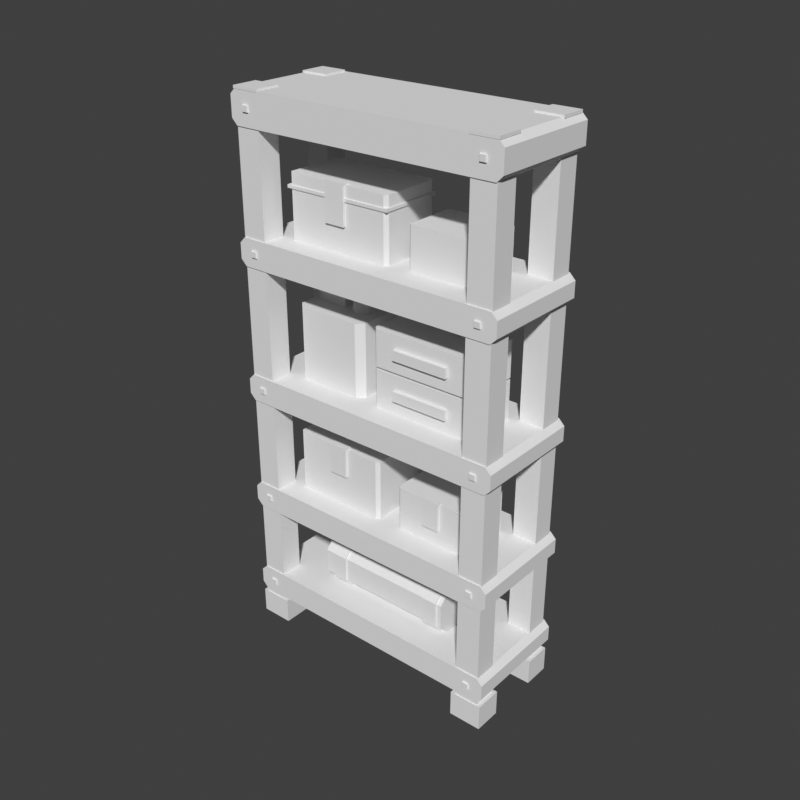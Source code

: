 # Source: shelf-depot.blend  (saved by Blender 5.2.45; exported with 4.5.12 LTS)
import bpy
from mathutils import Matrix  # noqa: F401  (used for matrix-valued properties, if any)

bpy.ops.wm.read_factory_settings(use_empty=True)
scene = bpy.context.scene
scene.name = 'Scene'

# ---- world
world_preview = bpy.data.worlds.new('Preview'); scene.world = world_preview
world_preview.use_nodes = True; world_preview.node_tree.nodes.clear()
_N = world_preview.node_tree.nodes; _L = world_preview.node_tree.links
n0 = _N.new('ShaderNodeBackground'); n0.name = 'Background'; n0.location = (-200, 100)
n0.inputs[0].default_value = (0.05, 0.05, 0.05, 1.0)
n1 = _N.new('ShaderNodeOutputWorld'); n1.name = 'World Output'; n1.location = (200, 100)
_L.new(n0.outputs[0], n1.inputs[0])
n1.is_active_output = True
world_preview.color = (0.807, 0.807, 0.807)

# ---- meshes
me_prop = bpy.data.meshes.new('prop')
me_prop.from_pydata([(-0.405, -0.11, 0.09), (-0.495, -0.11, 0.09), (-0.495, -0.195, 0.09), (-0.405, -0.195, 0.09), (-0.405, -0.11, 1.94), (-0.495, -0.11, 1.94), (-0.495, -0.195, 1.94), (-0.405, -0.195, 1.94), (-0.39, -0.098, 0.0), (-0.51, -0.098, 0.0), (-0.51, -0.199, 0.0), (-0.39, -0.199, 0.0), (-0.39, -0.098, 0.094), (-0.51, -0.098, 0.094), (-0.51, -0.199, 0.094), (-0.39, -0.199, 0.094), (-0.405, 0.195, 0.09), (-0.495, 0.195, 0.09), (-0.495, 0.11, 0.09), (-0.405, 0.11, 0.09), (-0.405, 0.195, 1.94), (-0.495, 0.195, 1.94), (-0.495, 0.11, 1.94), (-0.405, 0.11, 1.94), (-0.39, 0.199, 0.0), (-0.51, 0.199, 0.0), (-0.51, 0.098, 0.0), (-0.39, 0.098, 0.0), (-0.39, 0.199, 0.094), (-0.51, 0.199, 0.094), (-0.51, 0.098, 0.094), (-0.39, 0.098, 0.094), (0.495, -0.11, 0.09), (0.405, -0.11, 0.09), (0.405, -0.195, 0.09), (0.495, -0.195, 0.09), (0.495, -0.11, 1.94), (0.405, -0.11, 1.94), (0.405, -0.195, 1.94), (0.495, -0.195, 1.94), (0.51, -0.098, 0.0), (0.39, -0.098, 0.0), (0.39, -0.199, 0.0), (0.51, -0.199, 0.0), (0.51, -0.098, 0.094), (0.39, -0.098, 0.094), (0.39, -0.199, 0.094), (0.51, -0.199, 0.094), (0.495, 0.195, 0.09), (0.405, 0.195, 0.09), (0.405, 0.11, 0.09), (0.495, 0.11, 0.09), (0.495, 0.195, 1.94), (0.405, 0.195, 1.94), (0.405, 0.11, 1.94), (0.495, 0.11, 1.94), (0.51, 0.199, 0.0), (0.39, 0.199, 0.0), (0.39, 0.098, 0.0), (0.51, 0.098, 0.0), (0.51, 0.199, 0.094), (0.39, 0.199, 0.094), (0.39, 0.098, 0.094), (0.51, 0.098, 0.094), (0.515, -0.199, 0.187), (0.493, -0.199, 0.209), (-0.493, -0.199, 0.209), (-0.515, -0.199, 0.187), (-0.515, -0.199, 0.131), (-0.493, -0.199, 0.109), (0.493, -0.199, 0.109), (0.515, -0.199, 0.131), (0.515, 0.205, 0.187), (0.493, 0.205, 0.209), (-0.493, 0.205, 0.209), (-0.515, 0.205, 0.187), (-0.515, 0.205, 0.131), (-0.493, 0.205, 0.109), (0.493, 0.205, 0.109), (0.515, 0.205, 0.131), (-0.4366, -0.196, 0.1724), (-0.4634, -0.196, 0.1724), (-0.4634, -0.196, 0.1456), (-0.4366, -0.196, 0.1456), (-0.4399, -0.205, 0.1691), (-0.4601, -0.205, 0.1691), (-0.4601, -0.205, 0.1489), (-0.4399, -0.205, 0.1489), (0.4634, -0.196, 0.1724), (0.4366, -0.196, 0.1724), (0.4366, -0.196, 0.1456), (0.4634, -0.196, 0.1456), (0.4601, -0.205, 0.1691), (0.4399, -0.205, 0.1691), (0.4399, -0.205, 0.1489), (0.4601, -0.205, 0.1489), (0.515, -0.199, 0.559), (0.493, -0.199, 0.581), (-0.493, -0.199, 0.581), (-0.515, -0.199, 0.559), (-0.515, -0.199, 0.504), (-0.493, -0.199, 0.482), (0.493, -0.199, 0.482), (0.515, -0.199, 0.504), (0.515, 0.205, 0.559), (0.493, 0.205, 0.581), (-0.493, 0.205, 0.581), (-0.515, 0.205, 0.559), (-0.515, 0.205, 0.504), (-0.493, 0.205, 0.482), (0.493, 0.205, 0.482), (0.515, 0.205, 0.504), (-0.4366, -0.196, 0.5449), (-0.4634, -0.196, 0.5449), (-0.4634, -0.196, 0.5181), (-0.4366, -0.196, 0.5181), (-0.4399, -0.205, 0.5416), (-0.4601, -0.205, 0.5416), (-0.4601, -0.205, 0.5214), (-0.4399, -0.205, 0.5214), (0.4634, -0.196, 0.5449), (0.4366, -0.196, 0.5449), (0.4366, -0.196, 0.5181), (0.4634, -0.196, 0.5181), (0.4601, -0.205, 0.5416), (0.4399, -0.205, 0.5416), (0.4399, -0.205, 0.5214), (0.4601, -0.205, 0.5214), (0.515, -0.199, 0.994), (0.493, -0.199, 1.016), (-0.493, -0.199, 1.016), (-0.515, -0.199, 0.994), (-0.515, -0.199, 0.939), (-0.493, -0.199, 0.917), (0.493, -0.199, 0.917), (0.515, -0.199, 0.939), (0.515, 0.205, 0.994), (0.493, 0.205, 1.016), (-0.493, 0.205, 1.016), (-0.515, 0.205, 0.994), (-0.515, 0.205, 0.939), (-0.493, 0.205, 0.917), (0.493, 0.205, 0.917), (0.515, 0.205, 0.939), (-0.4366, -0.196, 0.9799), (-0.4634, -0.196, 0.9799), (-0.4634, -0.196, 0.9531), (-0.4366, -0.196, 0.9531), (-0.4399, -0.205, 0.9766), (-0.4601, -0.205, 0.9766), (-0.4601, -0.205, 0.9564), (-0.4399, -0.205, 0.9564), (0.4634, -0.196, 0.9799), (0.4366, -0.196, 0.9799), (0.4366, -0.196, 0.9531), (0.4634, -0.196, 0.9531), (0.4601, -0.205, 0.9766), (0.4399, -0.205, 0.9766), (0.4399, -0.205, 0.9564), (0.4601, -0.205, 0.9564), (0.515, -0.199, 1.491), (0.493, -0.199, 1.513), (-0.493, -0.199, 1.513), (-0.515, -0.199, 1.491), (-0.515, -0.199, 1.435), (-0.493, -0.199, 1.413), (0.493, -0.199, 1.413), (0.515, -0.199, 1.435), (0.515, 0.205, 1.491), (0.493, 0.205, 1.513), (-0.493, 0.205, 1.513), (-0.515, 0.205, 1.491), (-0.515, 0.205, 1.435), (-0.493, 0.205, 1.413), (0.493, 0.205, 1.413), (0.515, 0.205, 1.435), (-0.4366, -0.196, 1.476), (-0.4634, -0.196, 1.476), (-0.4634, -0.196, 1.45), (-0.4366, -0.196, 1.45), (-0.4399, -0.205, 1.473), (-0.4601, -0.205, 1.473), (-0.4601, -0.205, 1.453), (-0.4399, -0.205, 1.453), (0.4634, -0.196, 1.476), (0.4366, -0.196, 1.476), (0.4366, -0.196, 1.45), (0.4634, -0.196, 1.45), (0.4601, -0.205, 1.473), (0.4399, -0.205, 1.473), (0.4399, -0.205, 1.453), (0.4601, -0.205, 1.453), (0.515, -0.199, 1.972), (0.493, -0.199, 1.994), (-0.493, -0.199, 1.994), (-0.515, -0.199, 1.972), (-0.515, -0.199, 1.898), (-0.493, -0.199, 1.876), (0.493, -0.199, 1.876), (0.515, -0.199, 1.898), (0.515, 0.205, 1.972), (0.493, 0.205, 1.994), (-0.493, 0.205, 1.994), (-0.515, 0.205, 1.972), (-0.515, 0.205, 1.898), (-0.493, 0.205, 1.876), (0.493, 0.205, 1.876), (0.515, 0.205, 1.898), (-0.4366, -0.196, 1.948), (-0.4634, -0.196, 1.948), (-0.4634, -0.196, 1.922), (-0.4366, -0.196, 1.922), (-0.4399, -0.205, 1.945), (-0.4601, -0.205, 1.945), (-0.4601, -0.205, 1.925), (-0.4399, -0.205, 1.925), (0.4634, -0.196, 1.948), (0.4366, -0.196, 1.948), (0.4366, -0.196, 1.922), (0.4634, -0.196, 1.922), (0.4601, -0.205, 1.945), (0.4399, -0.205, 1.945), (0.4399, -0.205, 1.925), (0.4601, -0.205, 1.925), (-0.4, -0.105, 1.99), (-0.5, -0.105, 1.99), (-0.5, -0.2, 1.99), (-0.4, -0.2, 1.99), (-0.4, -0.105, 2.0), (-0.5, -0.105, 2.0), (-0.5, -0.2, 2.0), (-0.4, -0.2, 2.0), (-0.4, 0.2, 1.99), (-0.5, 0.2, 1.99), (-0.5, 0.105, 1.99), (-0.4, 0.105, 1.99), (-0.4, 0.2, 2.0), (-0.5, 0.2, 2.0), (-0.5, 0.105, 2.0), (-0.4, 0.105, 2.0), (0.5, -0.105, 1.99), (0.4, -0.105, 1.99), (0.4, -0.2, 1.99), (0.5, -0.2, 1.99), (0.5, -0.105, 2.0), (0.4, -0.105, 2.0), (0.4, -0.2, 2.0), (0.5, -0.2, 2.0), (0.5, 0.2, 1.99), (0.4, 0.2, 1.99), (0.4, 0.105, 1.99), (0.5, 0.105, 1.99), (0.5, 0.2, 2.0), (0.4, 0.2, 2.0), (0.4, 0.105, 2.0), (0.5, 0.105, 2.0), (0.043, 0.103, 1.513), (0.031, 0.115, 1.513), (-0.349, 0.115, 1.513), (-0.361, 0.103, 1.513), (-0.361, -0.103, 1.513), (-0.349, -0.115, 1.513), (0.031, -0.115, 1.513), (0.043, -0.103, 1.513), (0.043, 0.103, 1.736), (0.031, 0.115, 1.736), (-0.349, 0.115, 1.736), (-0.361, 0.103, 1.736), (-0.361, -0.103, 1.736), (-0.349, -0.115, 1.736), (0.031, -0.115, 1.736), (0.043, -0.103, 1.736), (0.047, 0.119, 1.685), (-0.365, 0.119, 1.685), (-0.365, -0.119, 1.685), (0.047, -0.119, 1.685), (0.047, 0.119, 1.696), (-0.365, 0.119, 1.696), (-0.365, -0.119, 1.696), (0.047, -0.119, 1.696), (-0.123, -0.095, 1.605), (-0.199, -0.095, 1.605), (-0.199, -0.125, 1.605), (-0.123, -0.125, 1.605), (-0.123, -0.095, 1.744), (-0.199, -0.095, 1.744), (-0.199, -0.125, 1.744), (-0.123, -0.125, 1.744), (0.363, 0.09, 1.513), (0.353, 0.1, 1.513), (0.124, 0.1, 1.513), (0.114, 0.09, 1.513), (0.114, -0.09, 1.513), (0.124, -0.1, 1.513), (0.353, -0.1, 1.513), (0.363, -0.09, 1.513), (0.363, 0.09, 1.659), (0.353, 0.1, 1.659), (0.124, 0.1, 1.659), (0.114, 0.09, 1.659), (0.114, -0.09, 1.659), (0.124, -0.1, 1.659), (0.353, -0.1, 1.659), (0.363, -0.09, 1.659), (-0.078, 0.08, 1.016), (-0.103, 0.105, 1.016), (-0.336, 0.105, 1.016), (-0.361, 0.08, 1.016), (-0.361, -0.08, 1.016), (-0.336, -0.105, 1.016), (-0.103, -0.105, 1.016), (-0.078, -0.08, 1.016), (-0.078, 0.08, 1.282), (-0.103, 0.105, 1.282), (-0.336, 0.105, 1.282), (-0.361, 0.08, 1.282), (-0.361, -0.08, 1.282), (-0.336, -0.105, 1.282), (-0.103, -0.105, 1.282), (-0.078, -0.08, 1.282), (-0.22, 0.02, 1.282), (-0.335, 0.02, 1.282), (-0.335, -0.02, 1.282), (-0.22, -0.02, 1.282), (-0.22, 0.02, 1.356), (-0.335, 0.02, 1.356), (-0.335, -0.02, 1.356), (-0.22, -0.02, 1.356), (-0.1156, 0.021, 1.279), (-0.152, 0.042, 1.279), (-0.1884, 0.021, 1.279), (-0.1884, -0.021, 1.279), (-0.152, -0.042, 1.279), (-0.1156, -0.021, 1.279), (-0.1247, 0.01575, 1.348), (-0.152, 0.0315, 1.348), (-0.1793, 0.01575, 1.348), (-0.1793, -0.01575, 1.348), (-0.152, -0.0315, 1.348), (-0.1247, -0.01575, 1.348), (0.37, 0.098, 1.016), (0.358, 0.11, 1.016), (-0.007, 0.11, 1.016), (-0.019, 0.098, 1.016), (-0.019, -0.098, 1.016), (-0.007, -0.11, 1.016), (0.358, -0.11, 1.016), (0.37, -0.098, 1.016), (0.37, 0.098, 1.153), (0.358, 0.11, 1.153), (-0.007, 0.11, 1.153), (-0.019, 0.098, 1.153), (-0.019, -0.098, 1.153), (-0.007, -0.11, 1.153), (0.358, -0.11, 1.153), (0.37, -0.098, 1.153), (0.28, -0.105, 1.066), (0.07, -0.105, 1.066), (0.07, -0.123, 1.066), (0.28, -0.123, 1.066), (0.28, -0.105, 1.102), (0.07, -0.105, 1.102), (0.07, -0.123, 1.102), (0.28, -0.123, 1.102), (0.37, 0.098, 1.162), (0.358, 0.11, 1.162), (-0.007, 0.11, 1.162), (-0.019, 0.098, 1.162), (-0.019, -0.098, 1.162), (-0.007, -0.11, 1.162), (0.358, -0.11, 1.162), (0.37, -0.098, 1.162), (0.37, 0.098, 1.294), (0.358, 0.11, 1.294), (-0.007, 0.11, 1.294), (-0.019, 0.098, 1.294), (-0.019, -0.098, 1.294), (-0.007, -0.11, 1.294), (0.358, -0.11, 1.294), (0.37, -0.098, 1.294), (0.28, -0.105, 1.21), (0.07, -0.105, 1.21), (0.07, -0.123, 1.21), (0.28, -0.123, 1.21), (0.28, -0.105, 1.246), (0.07, -0.105, 1.246), (0.07, -0.123, 1.246), (0.28, -0.123, 1.246), (0.0, 0.103, 0.581), (-0.012, 0.115, 0.581), (-0.349, 0.115, 0.581), (-0.361, 0.103, 0.581), (-0.361, -0.103, 0.581), (-0.349, -0.115, 0.581), (-0.012, -0.115, 0.581), (0.0, -0.103, 0.581), (0.0, 0.103, 0.805), (-0.012, 0.115, 0.805), (-0.349, 0.115, 0.805), (-0.361, 0.103, 0.805), (-0.361, -0.103, 0.805), (-0.349, -0.115, 0.805), (-0.012, -0.115, 0.805), (0.0, -0.103, 0.805), (-0.14, -0.095, 0.7), (-0.21, -0.095, 0.7), (-0.21, -0.125, 0.7), (-0.14, -0.125, 0.7), (-0.14, -0.095, 0.812), (-0.21, -0.095, 0.812), (-0.21, -0.125, 0.812), (-0.14, -0.125, 0.812), (0.363, 0.095, 0.581), (0.353, 0.105, 0.581), (0.088, 0.105, 0.581), (0.078, 0.095, 0.581), (0.078, -0.095, 0.581), (0.088, -0.105, 0.581), (0.353, -0.105, 0.581), (0.363, -0.095, 0.581), (0.363, 0.095, 0.74), (0.353, 0.105, 0.74), (0.088, 0.105, 0.74), (0.078, 0.095, 0.74), (0.078, -0.095, 0.74), (0.088, -0.105, 0.74), (0.353, -0.105, 0.74), (0.363, -0.095, 0.74), (0.254, -0.095, 0.64), (0.19, -0.095, 0.64), (0.19, -0.115, 0.64), (0.254, -0.115, 0.64), (0.254, -0.095, 0.746), (0.19, -0.095, 0.746), (0.19, -0.115, 0.746), (0.254, -0.115, 0.746), (-0.256, 0.11, 0.342), (-0.256, 0.07, 0.382), (-0.256, -0.07, 0.382), (-0.256, -0.11, 0.342), (-0.256, -0.11, 0.25), (-0.256, -0.07, 0.21), (-0.256, 0.07, 0.21), (-0.256, 0.11, 0.25), (0.273, 0.11, 0.342), (0.273, 0.07, 0.382), (0.273, -0.07, 0.382), (0.273, -0.11, 0.342), (0.273, -0.11, 0.25), (0.273, -0.07, 0.21), (0.273, 0.07, 0.21), (0.273, 0.11, 0.25), (-0.214, 0.116, 0.346), (-0.214, 0.074, 0.388), (-0.214, -0.074, 0.388), (-0.214, -0.116, 0.346), (-0.214, -0.116, 0.246), (-0.214, -0.074, 0.204), (-0.214, 0.074, 0.204), (-0.214, 0.116, 0.246), (-0.16, 0.116, 0.346), (-0.16, 0.074, 0.388), (-0.16, -0.074, 0.388), (-0.16, -0.116, 0.346), (-0.16, -0.116, 0.246), (-0.16, -0.074, 0.204), (-0.16, 0.074, 0.204), (-0.16, 0.116, 0.246), (0.2, 0.116, 0.346), (0.2, 0.074, 0.388), (0.2, -0.074, 0.388), (0.2, -0.116, 0.346), (0.2, -0.116, 0.246), (0.2, -0.074, 0.204), (0.2, 0.074, 0.204), (0.2, 0.116, 0.246), (0.254, 0.116, 0.346), (0.254, 0.074, 0.388), (0.254, -0.074, 0.388), (0.254, -0.116, 0.346), (0.254, -0.116, 0.246), (0.254, -0.074, 0.204), (0.254, 0.074, 0.204), (0.254, 0.116, 0.246)], [], [(0, 1, 5, 4), (1, 2, 6, 5), (2, 3, 7, 6), (3, 0, 4, 7), (3, 2, 1, 0), (4, 5, 6, 7), (8, 9, 13, 12), (9, 10, 14, 13), (10, 11, 15, 14), (11, 8, 12, 15), (11, 10, 9, 8), (12, 13, 14, 15), (16, 17, 21, 20), (17, 18, 22, 21), (18, 19, 23, 22), (19, 16, 20, 23), (19, 18, 17, 16), (20, 21, 22, 23), (24, 25, 29, 28), (25, 26, 30, 29), (26, 27, 31, 30), (27, 24, 28, 31), (27, 26, 25, 24), (28, 29, 30, 31), (32, 33, 37, 36), (33, 34, 38, 37), (34, 35, 39, 38), (35, 32, 36, 39), (35, 34, 33, 32), (36, 37, 38, 39), (40, 41, 45, 44), (41, 42, 46, 45), (42, 43, 47, 46), (43, 40, 44, 47), (43, 42, 41, 40), (44, 45, 46, 47), (48, 49, 53, 52), (49, 50, 54, 53), (50, 51, 55, 54), (51, 48, 52, 55), (51, 50, 49, 48), (52, 53, 54, 55), (56, 57, 61, 60), (57, 58, 62, 61), (58, 59, 63, 62), (59, 56, 60, 63), (59, 58, 57, 56), (60, 61, 62, 63), (64, 72, 73, 65), (65, 73, 74, 66), (66, 74, 75, 67), (67, 75, 76, 68), (68, 76, 77, 69), (69, 77, 78, 70), (70, 78, 79, 71), (71, 79, 72, 64), (71, 68, 69, 70), (71, 66, 67, 68), (71, 64, 65, 66), (72, 75, 74, 73), (72, 77, 76, 75), (72, 79, 78, 77), (80, 81, 85, 84), (81, 82, 86, 85), (82, 83, 87, 86), (83, 80, 84, 87), (83, 82, 81, 80), (84, 85, 86, 87), (88, 89, 93, 92), (89, 90, 94, 93), (90, 91, 95, 94), (91, 88, 92, 95), (91, 90, 89, 88), (92, 93, 94, 95), (96, 104, 105, 97), (97, 105, 106, 98), (98, 106, 107, 99), (99, 107, 108, 100), (100, 108, 109, 101), (101, 109, 110, 102), (102, 110, 111, 103), (103, 111, 104, 96), (103, 100, 101, 102), (103, 98, 99, 100), (103, 96, 97, 98), (104, 107, 106, 105), (104, 109, 108, 107), (104, 111, 110, 109), (112, 113, 117, 116), (113, 114, 118, 117), (114, 115, 119, 118), (115, 112, 116, 119), (115, 114, 113, 112), (116, 117, 118, 119), (120, 121, 125, 124), (121, 122, 126, 125), (122, 123, 127, 126), (123, 120, 124, 127), (123, 122, 121, 120), (124, 125, 126, 127), (128, 136, 137, 129), (129, 137, 138, 130), (130, 138, 139, 131), (131, 139, 140, 132), (132, 140, 141, 133), (133, 141, 142, 134), (134, 142, 143, 135), (135, 143, 136, 128), (135, 132, 133, 134), (135, 130, 131, 132), (135, 128, 129, 130), (136, 139, 138, 137), (136, 141, 140, 139), (136, 143, 142, 141), (144, 145, 149, 148), (145, 146, 150, 149), (146, 147, 151, 150), (147, 144, 148, 151), (147, 146, 145, 144), (148, 149, 150, 151), (152, 153, 157, 156), (153, 154, 158, 157), (154, 155, 159, 158), (155, 152, 156, 159), (155, 154, 153, 152), (156, 157, 158, 159), (160, 168, 169, 161), (161, 169, 170, 162), (162, 170, 171, 163), (163, 171, 172, 164), (164, 172, 173, 165), (165, 173, 174, 166), (166, 174, 175, 167), (167, 175, 168, 160), (167, 164, 165, 166), (167, 162, 163, 164), (167, 160, 161, 162), (168, 171, 170, 169), (168, 173, 172, 171), (168, 175, 174, 173), (176, 177, 181, 180), (177, 178, 182, 181), (178, 179, 183, 182), (179, 176, 180, 183), (179, 178, 177, 176), (180, 181, 182, 183), (184, 185, 189, 188), (185, 186, 190, 189), (186, 187, 191, 190), (187, 184, 188, 191), (187, 186, 185, 184), (188, 189, 190, 191), (192, 200, 201, 193), (193, 201, 202, 194), (194, 202, 203, 195), (195, 203, 204, 196), (196, 204, 205, 197), (197, 205, 206, 198), (198, 206, 207, 199), (199, 207, 200, 192), (199, 196, 197, 198), (199, 194, 195, 196), (199, 192, 193, 194), (200, 203, 202, 201), (200, 205, 204, 203), (200, 207, 206, 205), (208, 209, 213, 212), (209, 210, 214, 213), (210, 211, 215, 214), (211, 208, 212, 215), (211, 210, 209, 208), (212, 213, 214, 215), (216, 217, 221, 220), (217, 218, 222, 221), (218, 219, 223, 222), (219, 216, 220, 223), (219, 218, 217, 216), (220, 221, 222, 223), (224, 225, 229, 228), (225, 226, 230, 229), (226, 227, 231, 230), (227, 224, 228, 231), (227, 226, 225, 224), (228, 229, 230, 231), (232, 233, 237, 236), (233, 234, 238, 237), (234, 235, 239, 238), (235, 232, 236, 239), (235, 234, 233, 232), (236, 237, 238, 239), (240, 241, 245, 244), (241, 242, 246, 245), (242, 243, 247, 246), (243, 240, 244, 247), (243, 242, 241, 240), (244, 245, 246, 247), (248, 249, 253, 252), (249, 250, 254, 253), (250, 251, 255, 254), (251, 248, 252, 255), (251, 250, 249, 248), (252, 253, 254, 255), (256, 257, 265, 264), (257, 258, 266, 265), (258, 259, 267, 266), (259, 260, 268, 267), (260, 261, 269, 268), (261, 262, 270, 269), (262, 263, 271, 270), (263, 256, 264, 271), (263, 262, 261, 260), (263, 260, 259, 258), (263, 258, 257, 256), (264, 265, 266, 267), (264, 267, 268, 269), (264, 269, 270, 271), (272, 273, 277, 276), (273, 274, 278, 277), (274, 275, 279, 278), (275, 272, 276, 279), (275, 274, 273, 272), (276, 277, 278, 279), (280, 281, 285, 284), (281, 282, 286, 285), (282, 283, 287, 286), (283, 280, 284, 287), (283, 282, 281, 280), (284, 285, 286, 287), (288, 289, 297, 296), (289, 290, 298, 297), (290, 291, 299, 298), (291, 292, 300, 299), (292, 293, 301, 300), (293, 294, 302, 301), (294, 295, 303, 302), (295, 288, 296, 303), (295, 294, 293, 292), (295, 292, 291, 290), (295, 290, 289, 288), (296, 297, 298, 299), (296, 299, 300, 301), (296, 301, 302, 303), (304, 305, 313, 312), (305, 306, 314, 313), (306, 307, 315, 314), (307, 308, 316, 315), (308, 309, 317, 316), (309, 310, 318, 317), (310, 311, 319, 318), (311, 304, 312, 319), (311, 310, 309, 308), (311, 308, 307, 306), (311, 306, 305, 304), (312, 313, 314, 315), (312, 315, 316, 317), (312, 317, 318, 319), (320, 321, 325, 324), (321, 322, 326, 325), (322, 323, 327, 326), (323, 320, 324, 327), (323, 322, 321, 320), (324, 325, 326, 327), (328, 329, 335, 334), (329, 330, 336, 335), (330, 331, 337, 336), (331, 332, 338, 337), (332, 333, 339, 338), (333, 328, 334, 339), (333, 332, 331, 330, 329, 328), (334, 335, 336, 337, 338, 339), (340, 341, 349, 348), (341, 342, 350, 349), (342, 343, 351, 350), (343, 344, 352, 351), (344, 345, 353, 352), (345, 346, 354, 353), (346, 347, 355, 354), (347, 340, 348, 355), (347, 346, 345, 344), (347, 344, 343, 342), (347, 342, 341, 340), (348, 349, 350, 351), (348, 351, 352, 353), (348, 353, 354, 355), (356, 357, 361, 360), (357, 358, 362, 361), (358, 359, 363, 362), (359, 356, 360, 363), (359, 358, 357, 356), (360, 361, 362, 363), (364, 365, 373, 372), (365, 366, 374, 373), (366, 367, 375, 374), (367, 368, 376, 375), (368, 369, 377, 376), (369, 370, 378, 377), (370, 371, 379, 378), (371, 364, 372, 379), (371, 370, 369, 368), (371, 368, 367, 366), (371, 366, 365, 364), (372, 373, 374, 375), (372, 375, 376, 377), (372, 377, 378, 379), (380, 381, 385, 384), (381, 382, 386, 385), (382, 383, 387, 386), (383, 380, 384, 387), (383, 382, 381, 380), (384, 385, 386, 387), (388, 389, 397, 396), (389, 390, 398, 397), (390, 391, 399, 398), (391, 392, 400, 399), (392, 393, 401, 400), (393, 394, 402, 401), (394, 395, 403, 402), (395, 388, 396, 403), (395, 394, 393, 392), (395, 392, 391, 390), (395, 390, 389, 388), (396, 397, 398, 399), (396, 399, 400, 401), (396, 401, 402, 403), (404, 405, 409, 408), (405, 406, 410, 409), (406, 407, 411, 410), (407, 404, 408, 411), (407, 406, 405, 404), (408, 409, 410, 411), (412, 413, 421, 420), (413, 414, 422, 421), (414, 415, 423, 422), (415, 416, 424, 423), (416, 417, 425, 424), (417, 418, 426, 425), (418, 419, 427, 426), (419, 412, 420, 427), (419, 418, 417, 416), (419, 416, 415, 414), (419, 414, 413, 412), (420, 421, 422, 423), (420, 423, 424, 425), (420, 425, 426, 427), (428, 429, 433, 432), (429, 430, 434, 433), (430, 431, 435, 434), (431, 428, 432, 435), (431, 430, 429, 428), (432, 433, 434, 435), (436, 437, 445, 444), (437, 438, 446, 445), (438, 439, 447, 446), (439, 440, 448, 447), (440, 441, 449, 448), (441, 442, 450, 449), (442, 443, 451, 450), (443, 436, 444, 451), (443, 442, 441, 440), (443, 440, 439, 438), (443, 438, 437, 436), (444, 445, 446, 447), (444, 447, 448, 449), (444, 449, 450, 451), (452, 453, 461, 460), (453, 454, 462, 461), (454, 455, 463, 462), (455, 456, 464, 463), (456, 457, 465, 464), (457, 458, 466, 465), (458, 459, 467, 466), (459, 452, 460, 467), (459, 458, 457, 456), (459, 456, 455, 454), (459, 454, 453, 452), (460, 461, 462, 463), (460, 463, 464, 465), (460, 465, 466, 467), (468, 469, 477, 476), (469, 470, 478, 477), (470, 471, 479, 478), (471, 472, 480, 479), (472, 473, 481, 480), (473, 474, 482, 481), (474, 475, 483, 482), (475, 468, 476, 483), (475, 474, 473, 472), (475, 472, 471, 470), (475, 470, 469, 468), (476, 477, 478, 479), (476, 479, 480, 481), (476, 481, 482, 483)])
me_prop.update()

# ---- objects
ob_prop = bpy.data.objects.new('prop', me_prop)

# ---- transforms, parenting, visibility, modifiers, constraints
ob_prop.location = (0.0, 0.0, 0.0)

# ---- collection membership
scene.collection.objects.link(ob_prop)

# ---- scene / render settings (as saved in the file)
scene.frame_start = 1; scene.frame_end = 250; scene.frame_set(1)
scene.render.engine = 'BLENDER_WORKBENCH'
scene.render.image_settings.color_mode = 'RGB'
scene.render.resolution_x = 384
scene.render.resolution_y = 384
scene.render.fps = 30
scene.render.bake_bias = 0.0
scene.render.bake_samples = 0
scene.render.compositor_device = 'GPU'
scene.eevee.use_volume_custom_range = False
scene.eevee.fast_gi_thickness_near = 0.1
scene.eevee.fast_gi_thickness_far = 0.0
scene.eevee.ray_tracing_options.screen_trace_thickness = 0.1
scene.view_settings.view_transform = 'Standard'
bpy.context.view_layer.update()

# ---- added for rendering (the .blend has no active camera and no usable light): camera, sun
cam_auto = bpy.data.cameras.new('AutoCamera')
cam_auto.lens = 50.0
cam_auto.sensor_width = 36.0
cam_auto.clip_end = 1000.0
ob_auto_camera = bpy.data.objects.new('AutoCamera', cam_auto)
scene.collection.objects.link(ob_auto_camera)
ob_auto_camera.location = (2.11571, -2.53885, 2.69257)
ob_auto_camera.rotation_euler = (1.09748, -7.21219e-08, 0.694738)
scene.camera = ob_auto_camera
light_auto_sun = bpy.data.lights.new('AutoSun', 'SUN')
light_auto_sun.energy = 3.0
light_auto_sun.angle = 0.0523599
ob_auto_sun = bpy.data.objects.new('AutoSun', light_auto_sun)
scene.collection.objects.link(ob_auto_sun)
ob_auto_sun.rotation_euler = (0.872665, 0.174533, 0.523599)
bpy.context.view_layer.update()
